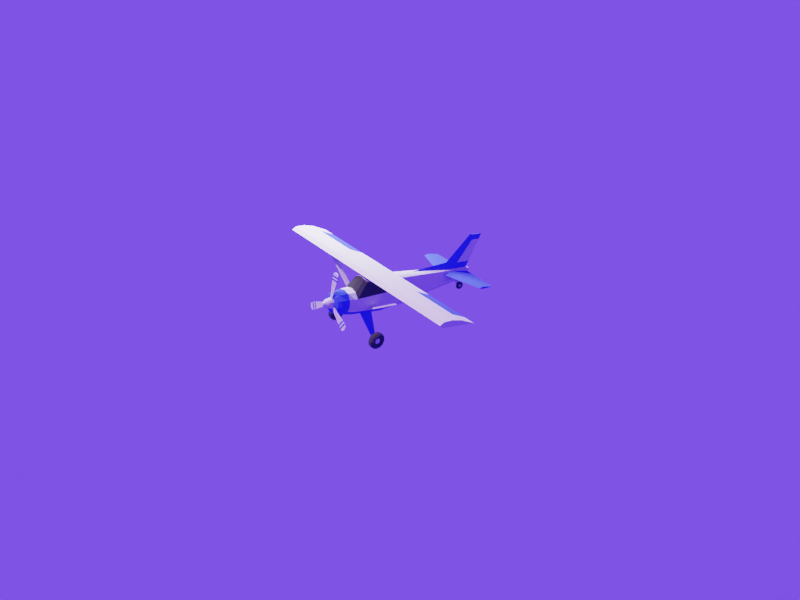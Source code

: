 # Source: avion.blend  (saved by Blender 3.1.7; exported with 4.5.12 LTS)
import bpy
from mathutils import Matrix  # noqa: F401  (used for matrix-valued properties, if any)

bpy.ops.wm.read_factory_settings(use_empty=True)
scene = bpy.context.scene
scene.name = 'Scene'

# ---- collections
col_collection = bpy.data.collections.new('Collection'); scene.collection.children.link(col_collection)

# ---- materials (node trees are filled in below, after node groups)
mat_white = bpy.data.materials.new('White')
mat_white.alpha_threshold = 0.0
mat_white.line_color = (0.0, 0.0, 0.0, 1.0)
mat_material_004 = bpy.data.materials.new('Material.004')
mat_blue = bpy.data.materials.new('Blue')

# ---- material node trees
mat_white.use_nodes = True; mat_white.node_tree.nodes.clear()
_N = mat_white.node_tree.nodes; _L = mat_white.node_tree.links
n0 = _N.new('ShaderNodeOutputMaterial'); n0.name = 'Material Output'; n0.location = (300, 300)
n1 = _N.new('ShaderNodeBsdfPrincipled'); n1.name = 'Principled BSDF'; n1.location = (10, 300)
n1.distribution = 'GGX'
n1.subsurface_method = 'BURLEY'
n1.inputs[0].default_value = (0.723, 0.723, 0.723, 1.0)
n1.inputs[2].default_value = 1.0
n1.inputs[3].default_value = 1.45
n1.inputs[27].default_value = (0.0, 0.0, 0.0, 1.0)
n1.inputs[28].default_value = 1.0
_L.new(n1.outputs[0], n0.inputs[0])
n0.is_active_output = True
mat_material_004.use_nodes = True; mat_material_004.node_tree.nodes.clear()
_N = mat_material_004.node_tree.nodes; _L = mat_material_004.node_tree.links
n0 = _N.new('ShaderNodeBsdfPrincipled'); n0.name = 'Principled BSDF'; n0.location = (10, 300)
n0.distribution = 'GGX'
n0.subsurface_method = 'BURLEY'
n0.inputs[0].default_value = (0.03741, 0.03741, 0.03741, 1.0)
n0.inputs[2].default_value = 1.0
n0.inputs[3].default_value = 1.45
n0.inputs[27].default_value = (0.0, 0.0, 0.0, 1.0)
n0.inputs[28].default_value = 1.0
n1 = _N.new('ShaderNodeOutputMaterial'); n1.name = 'Material Output'; n1.location = (300, 300)
_L.new(n0.outputs[0], n1.inputs[0])
n1.is_active_output = True
mat_blue.use_nodes = True; mat_blue.node_tree.nodes.clear()
_N = mat_blue.node_tree.nodes; _L = mat_blue.node_tree.links
n0 = _N.new('ShaderNodeBsdfPrincipled'); n0.name = 'Principled BSDF'; n0.location = (10, 300)
n0.distribution = 'GGX'
n0.subsurface_method = 'BURLEY'
n0.inputs[0].default_value = (0.05077, 0.08411, 0.8, 1.0)
n0.inputs[2].default_value = 1.0
n0.inputs[3].default_value = 1.45
n0.inputs[27].default_value = (0.0, 0.0, 0.0, 1.0)
n0.inputs[28].default_value = 1.0
n1 = _N.new('ShaderNodeOutputMaterial'); n1.name = 'Material Output'; n1.location = (300, 300)
_L.new(n0.outputs[0], n1.inputs[0])
n1.is_active_output = True

# ---- world
world_world = bpy.data.worlds.new('World'); scene.world = world_world
world_world.use_nodes = True; world_world.node_tree.nodes.clear()
_N = world_world.node_tree.nodes; _L = world_world.node_tree.links
n0 = _N.new('ShaderNodeOutputWorld'); n0.name = 'World Output'; n0.location = (300, 300)
n1 = _N.new('ShaderNodeBackground'); n1.name = 'Background'; n1.location = (10, 300)
n1.inputs[0].default_value = (0.08903, 0.03524, 1.0, 1.0)
_L.new(n1.outputs[0], n0.inputs[0])
n0.is_active_output = True
world_world.color = (0.05088, 0.05088, 0.05088)
world_world.use_sun_shadow = False
world_world.sun_shadow_jitter_overblur = 0.0

# ---- cameras
cam_camera = bpy.data.cameras.new('Camera')

# ---- lights
light_sun = bpy.data.lights.new('Sun', 'SUN')
light_sun.color = (1.0, 0.6264, 0.4414)
light_sun.transmission_factor = 0.0
light_sun.angle = 0.0
light_sun.energy = 2.0
light_sun.shadow_soft_size = 0.125
light_area = bpy.data.lights.new('Area', 'AREA')
light_area.transmission_factor = 0.0
light_area.energy = 1178.0
light_area.shadow_soft_size = 7.6
light_area.shadow_maximum_resolution = 0.006
light_area.use_absolute_resolution = True
light_area.shape = 'DISK'
light_area.size = 7.6
light_area.size_y = 1.0

# ---- meshes
me_circle = bpy.data.meshes.new('Circle')
me_circle.from_pydata([(3.794e-09, -0.7831, 0.6052), (-0.3026, -0.7831, 0.5241), (-0.5241, -0.7831, 0.3026), (-0.6052, -0.7831, -6.507e-08), (-0.5241, -0.7831, -0.3026), (-0.3026, -0.7831, -0.5241), (5.67e-08, -0.7831, -0.6052), (0.3026, -0.7831, -0.5241), (0.5241, -0.7831, -0.3026), (0.6052, -0.7831, -3.14e-08), (0.5241, -0.7831, 0.3026), (0.3026, -0.7831, 0.5241), (-0.1621, 6.017, 0.5792), (-0.1872, 6.017, 0.6728), (-0.4908, 0.8677, 0.446), (-0.6052, 0.8677, -6.507e-08), (-0.5241, 0.8677, -0.3026), (-0.3026, 0.8677, -0.5241), (5.67e-08, 0.8677, -0.6052), (0.3026, 0.8677, -0.5241), (0.5241, 0.8677, -0.3026), (0.6052, 0.8677, -3.14e-08), (0.4908, 0.8677, 0.446), (-0.1621, 6.017, 0.7665), (-0.2102, -0.3569, 1.064), (7.483e-08, -0.3569, 1.09), (-0.364, -0.3569, 0.9923), (0.2102, -0.3569, 1.064), (0.364, -0.2754, 0.9923), (-0.2102, 0.8677, 1.064), (7.483e-08, 0.8677, 1.09), (-0.364, 0.8677, 0.9923), (0.2102, 0.8677, 1.064), (0.364, 0.8677, 0.9923), (-0.09361, 6.017, 0.5107), (3.812e-08, 6.017, 0.4856), (0.09361, 6.017, 0.5107), (0.1621, 6.017, 0.5792), (0.1872, 6.017, 0.6728), (0.1621, 6.017, 0.7665), (-0.06502, 6.017, 1.002), (4.373e-08, 6.017, 1.01), (-0.1126, 6.017, 0.9798), (0.06502, 6.017, 1.002), (0.1126, 6.017, 0.9798), (-0.1031, 6.165, 0.7036), (-0.119, 6.165, 0.7631), (-0.1031, 6.165, 0.8226), (-0.05951, 6.165, 0.6601), (3.664e-08, 6.165, 0.6441), (0.05951, 6.165, 0.6601), (0.1031, 6.165, 0.7036), (0.119, 6.165, 0.7631), (0.1031, 6.165, 0.8226), (-0.04133, 6.165, 0.9724), (4.021e-08, 6.165, 0.9775), (-0.07159, 6.165, 0.9583), (0.04133, 6.165, 0.9724), (0.07159, 6.165, 0.9583), (6.751e-09, -1.582, 0.5201), (7.451e-09, -1.788, 0.2861), (7.451e-09, -1.728, 0.4432), (-0.143, -1.788, 0.2477), (-0.2601, -1.582, 0.4504), (-0.2216, -1.728, 0.3839), (-0.2477, -1.788, 0.143), (-0.4504, -1.582, 0.2601), (-0.3839, -1.728, 0.2216), (-0.2861, -1.788, -4.098e-08), (-0.5201, -1.582, -3.013e-08), (-0.4432, -1.728, -2.98e-08), (-0.2477, -1.788, -0.143), (-0.4504, -1.582, -0.2601), (-0.3839, -1.728, -0.2216), (-0.143, -1.788, -0.2477), (-0.2601, -1.582, -0.4504), (-0.2216, -1.728, -0.3839), (4.098e-08, -1.788, -0.2861), (5.222e-08, -1.582, -0.5201), (4.843e-08, -1.728, -0.4432), (0.143, -1.788, -0.2477), (0.2601, -1.582, -0.4504), (0.2216, -1.728, -0.3839), (0.2477, -1.788, -0.143), (0.4504, -1.582, -0.2601), (0.3839, -1.728, -0.2216), (0.2861, -1.788, 0.0), (0.5201, -1.582, -1.191e-09), (0.4432, -1.728, 1.863e-09), (0.2477, -1.788, 0.143), (0.4504, -1.582, 0.2601), (0.3839, -1.728, 0.2216), (0.143, -1.788, 0.2477), (0.2601, -1.582, 0.4504), (0.2216, -1.728, 0.3839), (5.272e-09, -1.183, 0.5626), (-0.2813, -1.183, 0.4873), (0.2813, -1.183, 0.4873), (-0.4873, -1.183, 0.2813), (-0.5626, -1.183, -4.76e-08), (-0.4873, -1.183, -0.2813), (-0.2813, -1.183, -0.4873), (5.446e-08, -1.183, -0.5626), (0.2813, -1.183, -0.4873), (0.4873, -1.183, -0.2813), (0.5626, -1.183, -1.63e-08), (0.4873, -1.183, 0.2813)], [], [(97, 11, 0, 95), (8, 20, 21, 9), (100, 4, 5, 101), (62, 65, 68, 71, 74, 77, 80, 83, 86, 89, 92, 60), (104, 8, 9, 105), (101, 5, 6, 102), (96, 1, 2, 98), (98, 2, 3, 99), (105, 9, 10, 106), (102, 6, 7, 103), (99, 3, 4, 100), (106, 10, 11, 97), (103, 7, 8, 104), (22, 39, 44, 33), (5, 17, 18, 6), (2, 14, 15, 3), (9, 21, 22, 10), (6, 18, 19, 7), (3, 15, 16, 4), (0, 25, 24, 1), (10, 28, 27, 11), (7, 19, 20, 8), (4, 16, 17, 5), (19, 36, 37, 20), (22, 33, 28, 10), (28, 33, 32, 27), (25, 30, 29, 24), (27, 32, 30, 25), (24, 29, 31, 26), (29, 40, 42, 31), (18, 35, 36, 19), (2, 26, 31, 14), (11, 27, 25, 0), (30, 41, 40, 29), (1, 24, 26, 2), (31, 42, 23, 14), (33, 44, 43, 32), (20, 37, 38, 21), (32, 43, 41, 30), (21, 38, 39, 22), (14, 23, 13, 15), (15, 13, 12, 16), (16, 12, 34, 17), (17, 34, 35, 18), (12, 45, 48, 34), (38, 52, 53, 39), (37, 51, 52, 38), (39, 53, 58, 44), (36, 50, 51, 37), (41, 55, 54, 40), (35, 49, 50, 36), (40, 54, 56, 42), (34, 48, 49, 35), (44, 58, 57, 43), (13, 46, 45, 12), (43, 57, 55, 41), (23, 47, 46, 13), (42, 56, 47, 23), (51, 50, 49, 48, 45, 46, 47, 56, 54, 55, 57, 58, 53, 52), (63, 64, 61, 59), (64, 62, 60, 61), (66, 67, 64, 63), (67, 65, 62, 64), (69, 70, 67, 66), (70, 68, 65, 67), (72, 73, 70, 69), (73, 71, 68, 70), (75, 76, 73, 72), (76, 74, 71, 73), (78, 79, 76, 75), (79, 77, 74, 76), (81, 82, 79, 78), (82, 80, 77, 79), (84, 85, 82, 81), (85, 83, 80, 82), (87, 88, 85, 84), (88, 86, 83, 85), (90, 91, 88, 87), (91, 89, 86, 88), (93, 94, 91, 90), (94, 92, 89, 91), (59, 61, 94, 93), (61, 60, 92, 94), (95, 0, 1, 96), (59, 95, 96, 63), (81, 103, 104, 84), (90, 106, 97, 93), (69, 99, 100, 72), (78, 102, 103, 81), (87, 105, 106, 90), (66, 98, 99, 69), (63, 96, 98, 66), (75, 101, 102, 78), (84, 104, 105, 87), (72, 100, 101, 75), (93, 97, 95, 59)])
me_circle.polygons.foreach_set('material_index', [0, 0, 2, 2, 0, 2, 0, 0, 0, 2, 0, 0, 2, 0, 2, 0, 0, 2, 0, 1, 1, 2, 2, 2, 1, 0, 0, 0, 0, 0, 2, 1, 1, 0, 1, 0, 0, 0, 0, 0, 0, 0, 2, 2, 2, 0, 0, 0, 2, 0, 2, 0, 2, 0, 0, 0, 0, 0, 2, 2, 2, 2, 2, 2, 2, 2, 2, 2, 2, 2, 2, 2, 2, 2, 2, 2, 2, 2, 2, 2, 2, 2, 2, 0, 2, 2, 2, 2, 2, 2, 2, 2, 2, 2, 2, 2])
_uv = me_circle.uv_layers.new(name='UVMap')
_uv.uv.foreach_set('vector', [0.0, 0.0, 0.0, 0.0, 0.0, 0.0, 0.0, 0.0, 0.0, 0.0, 0.0, 0.0, 0.0, 0.0, 0.0, 0.0, 0.0, 0.0, 0.0, 0.0, 0.0, 0.0, 0.0, 0.0, 0.0, 0.0, 0.0, 0.0, 0.0, 0.0, 0.0, 0.0, 0.0, 0.0, 0.0, 0.0, 0.0, 0.0, 0.0, 0.0, 0.0, 0.0, 0.0, 0.0, 0.0, 0.0, 0.0, 0.0, 0.0, 0.0, 0.0, 0.0, 0.0, 0.0, 0.0, 0.0, 0.0, 0.0, 0.0, 0.0, 0.0, 0.0, 0.0, 0.0, 0.0, 0.0, 0.0, 0.0, 0.0, 0.0, 0.0, 0.0, 0.0, 0.0, 0.0, 0.0, 0.0, 0.0, 0.0, 0.0, 0.0, 0.0, 0.0, 0.0, 0.0, 0.0, 0.0, 0.0, 0.0, 0.0, 0.0, 0.0, 0.0, 0.0, 0.0, 0.0, 0.0, 0.0, 0.0, 0.0, 0.0, 0.0, 0.0, 0.0, 0.0, 0.0, 0.0, 0.0, 0.0, 0.0, 0.0, 0.0, 0.0, 0.0, 0.0, 0.0, 0.0, 0.0, 0.0, 0.0, 0.0, 0.0, 0.0, 0.0, 0.0, 0.0, 0.0, 0.0, 0.0, 0.0, 0.0, 0.0, 0.0, 0.0, 0.0, 0.0, 0.0, 0.0, 0.0, 0.0, 0.0, 0.0, 0.0, 0.0, 0.0, 0.0, 0.0, 0.0, 0.0, 0.0, 0.0, 0.0, 0.0, 0.0, 0.0, 0.0, 0.0, 0.0, 0.0, 0.0, 0.0, 0.0, 0.0, 0.0, 0.0, 0.0, 0.0, 0.0, 0.0, 0.0, 0.0, 0.0, 0.0, 0.0, 0.0, 0.0, 0.0, 0.0, 0.0, 0.0, 0.0, 0.0, 0.0, 0.0, 0.0, 0.0, 0.0, 0.0, 0.0, 0.0, 0.0, 0.0, 0.0, 0.0, 0.0, 0.0, 0.0, 0.0, 0.0, 0.0, 0.0, 0.0, 0.0, 0.0, 0.0, 0.0, 0.0, 0.0, 0.0, 0.0, 0.0, 0.0, 0.0, 0.0, 0.0, 0.0, 0.0, 0.0, 0.0, 0.0, 0.0, 0.0, 0.0, 0.0, 0.0, 0.0, 0.0, 0.0, 0.0, 0.0, 0.0, 0.0, 0.0, 0.0, 0.0, 0.0, 0.0, 0.0, 0.0, 0.0, 0.0, 0.0, 0.0, 0.0, 0.0, 0.0, 0.0, 0.0, 0.0, 0.0, 0.0, 0.0, 0.0, 0.0, 0.0, 0.0, 0.0, 0.0, 0.0, 0.0, 0.0, 0.0, 0.0, 0.0, 0.0, 0.0, 0.0, 0.0, 0.0, 0.0, 0.0, 0.0, 0.0, 0.0, 0.0, 0.0, 0.0, 0.0, 0.0, 0.0, 0.0, 0.0, 0.0, 0.0, 0.0, 0.0, 0.0, 0.0, 0.0, 0.0, 0.0, 0.0, 0.0, 0.0, 0.0, 0.0, 0.0, 0.0, 0.0, 0.0, 0.0, 0.0, 0.0, 0.0, 0.0, 0.0, 0.0, 0.0, 0.0, 0.0, 0.0, 0.0, 0.0, 0.0, 0.0, 0.0, 0.0, 0.0, 0.0, 0.0, 0.0, 0.0, 0.0, 0.0, 0.0, 0.0, 0.0, 0.0, 0.0, 0.0, 0.0, 0.0, 0.0, 0.0, 0.0, 0.0, 0.0, 0.0, 0.0, 0.0, 0.0, 0.0, 0.0, 0.0, 0.0, 0.0, 0.0, 0.0, 0.0, 0.0, 0.0, 0.0, 0.0, 0.0, 0.0, 0.0, 0.0, 0.0, 0.0, 0.0, 0.0, 0.0, 0.0, 0.0, 0.0, 0.0, 0.0, 0.0, 0.0, 0.0, 0.0, 0.0, 0.0, 0.0, 0.0, 0.0, 0.0, 0.0, 0.0, 0.0, 0.0, 0.0, 0.0, 0.0, 0.0, 0.0, 0.0, 0.0, 0.0, 0.0, 0.0, 0.0, 0.0, 0.0, 0.0, 0.0, 0.0, 0.0, 0.0, 0.0, 0.0, 0.0, 0.0, 0.0, 0.0, 0.0, 0.0, 0.0, 0.0, 0.0, 0.0, 0.0, 0.0, 0.0, 0.0, 0.0, 0.0, 0.0, 0.0, 0.0, 0.0, 0.0, 0.0, 0.0, 0.0, 0.0, 0.0, 0.0, 0.0, 0.0, 0.0, 0.0, 0.0, 0.0, 0.0, 0.0, 0.0, 0.0, 0.0, 0.0, 0.0, 0.0, 0.0, 0.0, 0.0, 0.0, 0.0, 0.0, 0.0, 0.0, 0.0, 0.0, 0.0, 0.0, 0.0, 0.0, 0.0, 0.0, 0.0, 0.0, 0.0, 0.0, 0.0, 0.0, 0.0, 0.0, 0.0, 0.0, 0.0, 0.0, 0.0, 0.0, 0.0, 0.0, 0.0, 0.0, 0.0, 0.0, 0.0, 0.0, 0.0, 0.0, 0.0, 0.0, 0.0, 0.0, 0.0, 0.0, 0.0, 0.0, 0.0, 0.0, 0.0, 0.0, 0.0, 0.0, 0.0, 0.0, 0.0, 0.0, 0.0, 0.0, 0.0, 0.0, 0.0, 0.0, 0.0, 0.0, 0.0, 0.0, 0.0, 0.0, 0.0, 0.0, 0.0, 0.0, 0.0, 0.0, 0.0, 0.0, 0.0, 0.0, 0.0, 0.0, 0.0, 0.0, 0.0, 0.0, 0.0, 0.0, 0.0, 0.0, 0.0, 0.0, 0.0, 0.0, 0.0, 0.0, 0.0, 0.0, 0.0, 0.0, 0.0, 0.0, 0.0, 0.0, 0.0, 0.0, 0.0, 0.0, 0.0, 0.0, 0.0, 0.0, 0.0, 0.0, 0.0, 0.0, 0.0, 0.0, 0.0, 0.0, 0.0, 0.0, 0.0, 0.0, 0.0, 0.0, 0.0, 0.0, 0.0, 0.0, 0.0, 0.0, 0.0, 0.0, 0.0, 0.0, 0.0, 0.0, 0.0, 0.0, 0.0, 0.0, 0.0, 0.0, 0.0, 0.0, 0.0, 0.0, 0.0, 0.0, 0.0, 0.0, 0.0, 0.0, 0.0, 0.0, 0.0, 0.0, 0.0, 0.0, 0.0, 0.0, 0.0, 0.0, 0.0, 0.0, 0.0, 0.0, 0.0, 0.0, 0.0, 0.0, 0.0, 0.0, 0.0, 0.0, 0.0, 0.0, 0.0, 0.0, 0.0, 0.0, 0.0, 0.0, 0.0, 0.0, 0.0, 0.0, 0.0, 0.0, 0.0, 0.0, 0.0, 0.0, 0.0, 0.0, 0.0, 0.0, 0.0, 0.0, 0.0, 0.0, 0.0, 0.0, 0.0, 0.0, 0.0, 0.0, 0.0, 0.0, 0.0, 0.0, 0.0, 0.0, 0.0, 0.0, 0.0, 0.0, 0.0, 0.0, 0.0, 0.0, 0.0, 0.0, 0.0, 0.0, 0.0, 0.0, 0.0, 0.0, 0.0, 0.0, 0.0, 0.0, 0.0, 0.0, 0.0, 0.0, 0.0, 0.0, 0.0, 0.0, 0.0, 0.0, 0.0, 0.0, 0.0, 0.0, 0.0, 0.0, 0.0, 0.0, 0.0, 0.0, 0.0, 0.0, 0.0, 0.0, 0.0, 0.0, 0.0, 0.0, 0.0, 0.0, 0.0, 0.0, 0.0, 0.0, 0.0, 0.0, 0.0, 0.0, 0.0, 0.0, 0.0, 0.0, 0.0, 0.0, 0.0, 0.0, 0.0, 0.0, 0.0, 0.0, 0.0, 0.0, 0.0, 0.0, 0.0, 0.0, 0.0, 0.0, 0.0, 0.0, 0.0, 0.0, 0.0, 0.0, 0.0, 0.0, 0.0, 0.0, 0.0, 0.0, 0.0, 0.0, 0.0, 0.0, 0.0, 0.0, 0.0, 0.0, 0.0, 0.0, 0.0, 0.0, 0.0, 0.0, 0.0, 0.0, 0.0, 0.0, 0.0, 0.0, 0.0, 0.0, 0.0, 0.0, 0.0, 0.0, 0.0, 0.0, 0.0, 0.0, 0.0, 0.0, 0.0, 0.0, 0.0, 0.0, 0.0, 0.0, 0.0, 0.0, 0.0, 0.0, 0.0, 0.0, 0.0, 0.0, 0.0, 0.0, 0.0, 0.0, 0.0, 0.0, 0.0, 0.0, 0.0, 0.0, 0.0, 0.0])
me_circle.materials.append(mat_white)
me_circle.materials.append(mat_material_004)
me_circle.materials.append(mat_blue)
me_circle.use_remesh_fix_poles = True
me_circle.use_remesh_preserve_attributes = False
me_circle.update()
me_circle_001 = bpy.data.meshes.new('Circle.001')
me_circle_001.from_pydata([(-0.09971, 4.786, 1.017), (6.436e-08, 2.601, 1.063), (0.09971, 4.786, 1.017), (-0.09057, 5.11, 1.013), (4.373e-08, 6.017, 1.01), (0.09057, 5.11, 1.013), (-0.03557, 5.964, 2.654), (2.347e-08, 5.787, 2.667), (0.03557, 5.964, 2.654), (-0.03374, 6.112, 2.652), (1.902e-08, 6.524, 2.655), (0.03374, 6.112, 2.652), (3.935e-08, 6.107, 1.302), (2.302e-08, 6.442, 2.389), (-0.04293, 5.95, 2.387), (-0.0805, 5.288, 1.303), (-0.08835, 4.995, 1.307), (-0.04594, 5.774, 2.389), (2.833e-08, 5.563, 2.403), (4.819e-08, 4.644, 1.324), (0.0805, 5.288, 1.303), (0.04293, 5.95, 2.387), (0.04594, 5.774, 2.389), (0.08835, 4.995, 1.307)], [], [(1, 0, 3, 4), (2, 1, 4, 5), (7, 10, 9, 6), (8, 11, 10, 7), (14, 9, 10, 13), (18, 7, 6, 17), (17, 6, 9, 14), (13, 10, 11, 21), (22, 8, 7, 18), (21, 11, 8, 22), (5, 20, 23, 2), (20, 21, 22, 23), (2, 23, 19, 1), (23, 22, 18, 19), (4, 12, 20, 5), (12, 13, 21, 20), (0, 16, 15, 3), (16, 17, 14, 15), (1, 19, 16, 0), (19, 18, 17, 16), (3, 15, 12, 4), (15, 14, 13, 12)])
me_circle_001.polygons.foreach_set('material_index', [0, 0, 0, 0, 0, 0, 0, 0, 0, 0, 0, 0, 0, 0, 0, 1, 0, 0, 0, 0, 0, 1])
_uv = me_circle_001.uv_layers.new(name='UVMap')
_uv.uv.foreach_set('vector', [0.0, 0.0, 0.0, 0.0, 0.0, 0.0, 0.0, 0.0, 0.0, 0.0, 0.0, 0.0, 0.0, 0.0, 0.0, 0.0, 0.0, 0.0, 0.0, 0.0, 0.0, 0.0, 0.0, 0.0, 0.0, 0.0, 0.0, 0.0, 0.0, 0.0, 0.0, 0.0, 0.0, 0.0, 0.0, 0.0, 0.0, 0.0, 0.0, 0.0, 0.0, 0.0, 0.0, 0.0, 0.0, 0.0, 0.0, 0.0, 0.0, 0.0, 0.0, 0.0, 0.0, 0.0, 0.0, 0.0, 0.0, 0.0, 0.0, 0.0, 0.0, 0.0, 0.0, 0.0, 0.0, 0.0, 0.0, 0.0, 0.0, 0.0, 0.0, 0.0, 0.0, 0.0, 0.0, 0.0, 0.0, 0.0, 0.0, 0.0, 0.0, 0.0, 0.0, 0.0, 0.0, 0.0, 0.0, 0.0, 0.0, 0.0, 0.0, 0.0, 0.0, 0.0, 0.0, 0.0, 0.0, 0.0, 0.0, 0.0, 0.0, 0.0, 0.0, 0.0, 0.0, 0.0, 0.0, 0.0, 0.0, 0.0, 0.0, 0.0, 0.0, 0.0, 0.0, 0.0, 0.0, 0.0, 0.0, 0.0, 0.0, 0.0, 0.0, 0.0, 0.0, 0.0, 0.0, 0.0, 0.0, 0.0, 0.0, 0.0, 0.0, 0.0, 0.0, 0.0, 0.0, 0.0, 0.0, 0.0, 0.0, 0.0, 0.0, 0.0, 0.0, 0.0, 0.0, 0.0, 0.0, 0.0, 0.0, 0.0, 0.0, 0.0, 0.0, 0.0, 0.0, 0.0, 0.0, 0.0, 0.0, 0.0, 0.0, 0.0, 0.0, 0.0, 0.0, 0.0, 0.0, 0.0, 0.0, 0.0, 0.0, 0.0, 0.0, 0.0])
me_circle_001.materials.append(mat_blue)
me_circle_001.materials.append(mat_white)
me_circle_001.use_remesh_fix_poles = True
me_circle_001.use_remesh_preserve_attributes = False
me_circle_001.update()
me_circle_002 = bpy.data.meshes.new('Circle.002')
me_circle_002.from_pydata([(0.2304, 4.789, 0.7337), (0.1855, 4.789, 0.9271), (0.2101, 5.154, 0.7434), (0.1671, 5.154, 0.9286), (0.2262, 4.444, 0.8251), (0.1429, 6.017, 0.8493), (1.941, 5.128, 0.8295), (1.941, 5.31, 0.7813), (1.941, 5.958, 0.8423), (1.941, 5.502, 0.7864), (1.941, 5.31, 0.8834), (1.941, 5.502, 0.8842), (0.5417, 4.895, 0.9182), (0.5742, 4.583, 0.826), (0.5775, 4.895, 0.7433), (0.5613, 5.225, 0.7521), (0.5078, 6.005, 0.8479), (0.5271, 5.225, 0.9196), (1.655, 5.225, 0.8905), (1.662, 5.225, 0.7735), (1.648, 5.967, 0.8434), (1.662, 5.016, 0.8288), (1.659, 5.445, 0.7794), (1.652, 5.445, 0.8914)], [], [(4, 1, 3, 5), (0, 4, 5, 2), (6, 8, 11, 10), (7, 9, 8, 6), (21, 6, 10, 18), (22, 9, 7, 19), (19, 7, 6, 21), (23, 11, 8, 20), (18, 10, 11, 23), (20, 8, 9, 22), (5, 16, 15, 2), (1, 12, 17, 3), (3, 17, 16, 5), (0, 14, 13, 4), (2, 15, 14, 0), (4, 13, 12, 1), (16, 20, 22, 15), (12, 18, 23, 17), (17, 23, 20, 16), (14, 19, 21, 13), (15, 22, 19, 14), (13, 21, 18, 12)])
me_circle_002.polygons.foreach_set('material_index', [0, 0, 0, 0, 0, 0, 0, 0, 0, 0, 0, 0, 0, 0, 0, 0, 1, 0, 1, 0, 0, 0])
_uv = me_circle_002.uv_layers.new(name='UVMap')
_uv.uv.foreach_set('vector', [0.0, 0.0, 0.0, 0.0, 0.0, 0.0, 0.0, 0.0, 0.0, 0.0, 0.0, 0.0, 0.0, 0.0, 0.0, 0.0, 0.0, 0.0, 0.0, 0.0, 0.0, 0.0, 0.0, 0.0, 0.0, 0.0, 0.0, 0.0, 0.0, 0.0, 0.0, 0.0, 0.0, 0.0, 0.0, 0.0, 0.0, 0.0, 0.0, 0.0, 0.0, 0.0, 0.0, 0.0, 0.0, 0.0, 0.0, 0.0, 0.0, 0.0, 0.0, 0.0, 0.0, 0.0, 0.0, 0.0, 0.0, 0.0, 0.0, 0.0, 0.0, 0.0, 0.0, 0.0, 0.0, 0.0, 0.0, 0.0, 0.0, 0.0, 0.0, 0.0, 0.0, 0.0, 0.0, 0.0, 0.0, 0.0, 0.0, 0.0, 0.0, 0.0, 0.0, 0.0, 0.0, 0.0, 0.0, 0.0, 0.0, 0.0, 0.0, 0.0, 0.0, 0.0, 0.0, 0.0, 0.0, 0.0, 0.0, 0.0, 0.0, 0.0, 0.0, 0.0, 0.0, 0.0, 0.0, 0.0, 0.0, 0.0, 0.0, 0.0, 0.0, 0.0, 0.0, 0.0, 0.0, 0.0, 0.0, 0.0, 0.0, 0.0, 0.0, 0.0, 0.0, 0.0, 0.0, 0.0, 0.0, 0.0, 0.0, 0.0, 0.0, 0.0, 0.0, 0.0, 0.0, 0.0, 0.0, 0.0, 0.0, 0.0, 0.0, 0.0, 0.0, 0.0, 0.0, 0.0, 0.0, 0.0, 0.0, 0.0, 0.0, 0.0, 0.0, 0.0, 0.0, 0.0, 0.0, 0.0, 0.0, 0.0, 0.0, 0.0, 0.0, 0.0, 0.0, 0.0, 0.0, 0.0, 0.0, 0.0, 0.0, 0.0, 0.0, 0.0])
me_circle_002.materials.append(mat_blue)
me_circle_002.use_remesh_fix_poles = True
me_circle_002.use_remesh_preserve_attributes = False
me_circle_002.update()
me_plane = bpy.data.meshes.new('Plane')
me_plane.from_pydata([(0.0, 0.0, 0.0), (5.916e-17, -0.4714, 0.2665), (2.832e-17, -0.6559, 0.1275), (0.0, -0.476, 0.0), (6.726e-17, -0.0706, 0.3029), (5.107e-17, 0.4145, 0.23), (-1.011e-18, 1.123, -0.004555), (5.226, 2.299e-18, -1.731e-17), (5.226, -0.4714, 0.2665), (5.226, -0.6559, 0.1275), (5.226, -0.476, -1.731e-17), (5.226, -0.0706, 0.3029), (5.226, 0.4145, 0.23), (5.226, 1.123, -0.004555), (4.653, -0.476, 0.0), (4.653, 0.0, 0.0), (4.653, -0.4714, 0.2665), (4.653, -0.6559, 0.1275), (4.653, 0.4145, 0.23), (4.653, -0.0706, 0.3029), (4.653, 1.123, -0.004555), (2.326, 0.0, 0.0), (2.326, -0.6559, 0.1275), (2.326, -0.0706, 0.3029), (2.326, -0.476, 0.0), (2.326, -0.4714, 0.2665), (2.326, 0.4145, 0.23), (2.326, 1.123, -0.004555)], [], [(15, 7, 10, 14), (17, 9, 8, 16), (19, 11, 12, 18), (18, 12, 13, 20), (14, 10, 9, 17), (16, 8, 11, 19), (15, 20, 13, 7), (11, 8, 9, 10, 7, 13, 12), (21, 27, 20, 15), (25, 16, 19, 23), (24, 14, 17, 22), (26, 18, 20, 27), (23, 19, 18, 26), (22, 17, 16, 25), (21, 15, 14, 24), (0, 21, 24, 3), (2, 22, 25, 1), (4, 23, 26, 5), (5, 26, 27, 6), (3, 24, 22, 2), (1, 25, 23, 4), (0, 6, 27, 21)])
me_plane.polygons.foreach_set('material_index', [0, 0, 0, 0, 0, 0, 0, 0, 0, 0, 0, 1, 0, 0, 0, 0, 0, 0, 0, 0, 0, 0])
_uv = me_plane.uv_layers.new(name='UVMap')
_uv.uv.foreach_set('vector', [0.0, 0.0, 0.0, 0.0, 0.0, 0.0, 0.0, 0.0, 0.0, 0.0, 0.0, 0.0, 0.0, 0.0, 0.0, 0.0, 0.0, 0.0, 0.0, 0.0, 0.0, 0.0, 0.0, 0.0, 0.0, 0.0, 0.0, 0.0, 0.0, 0.0, 0.0, 0.0, 0.0, 0.0, 0.0, 0.0, 0.0, 0.0, 0.0, 0.0, 0.0, 0.0, 0.0, 0.0, 0.0, 0.0, 0.0, 0.0, 0.0, 0.0, 0.0, 0.0, 0.0, 0.0, 0.0, 0.0, 0.0, 0.0, 0.0, 0.0, 0.0, 0.0, 0.0, 0.0, 0.0, 0.0, 0.0, 0.0, 0.0, 0.0, 0.0, 0.0, 0.0, 0.0, 0.0, 0.0, 0.0, 0.0, 0.0, 0.0, 0.0, 0.0, 0.0, 0.0, 0.0, 0.0, 0.0, 0.0, 0.0, 0.0, 0.0, 0.0, 0.0, 0.0, 0.0, 0.0, 0.0, 0.0, 0.0, 0.0, 0.0, 0.0, 0.0, 0.0, 0.0, 0.0, 0.0, 0.0, 0.0, 0.0, 0.0, 0.0, 0.0, 0.0, 0.0, 0.0, 0.0, 0.0, 0.0, 0.0, 0.0, 0.0, 0.0, 0.0, 0.0, 0.0, 0.0, 0.0, 0.0, 0.0, 0.0, 0.0, 0.0, 0.0, 0.0, 0.0, 0.0, 0.0, 0.0, 0.0, 0.0, 0.0, 0.0, 0.0, 0.0, 0.0, 0.0, 0.0, 0.0, 0.0, 0.0, 0.0, 0.0, 0.0, 0.0, 0.0, 0.0, 0.0, 0.0, 0.0, 0.0, 0.0, 0.0, 0.0, 0.0, 0.0, 0.0, 0.0, 0.0, 0.0, 0.0, 0.0, 0.0, 0.0, 0.0, 0.0, 0.0, 0.0, 0.0, 0.0, 0.0, 0.0])
me_plane.materials.append(mat_white)
me_plane.materials.append(mat_blue)
me_plane.use_remesh_fix_poles = True
me_plane.use_remesh_preserve_attributes = False
me_plane.update()
me_circle_003 = bpy.data.meshes.new('Circle.003')
me_circle_003.from_pydata([(0.3026, -0.2925, -0.5241), (0.5241, -0.2925, -0.3026), (0.3026, 0.1132, -0.5241), (0.5241, 0.1132, -0.3026), (1.346, -0.1451, -1.285), (1.285, -0.1451, -1.346), (1.346, -0.03424, -1.285), (1.285, -0.03424, -1.346)], [], [(0, 1, 3, 2), (5, 7, 6, 4), (1, 4, 6, 3), (0, 5, 4, 1), (2, 7, 5, 0), (3, 6, 7, 2)])
_uv = me_circle_003.uv_layers.new(name='UVMap')
_uv.uv.foreach_set('vector', [0.0, 0.0, 0.0, 0.0, 0.0, 0.0, 0.0, 0.0, 0.0, 0.0, 0.0, 0.0, 0.0, 0.0, 0.0, 0.0, 0.0, 0.0, 0.0, 0.0, 0.0, 0.0, 0.0, 0.0, 0.0, 0.0, 0.0, 0.0, 0.0, 0.0, 0.0, 0.0, 0.0, 0.0, 0.0, 0.0, 0.0, 0.0, 0.0, 0.0, 0.0, 0.0, 0.0, 0.0, 0.0, 0.0, 0.0, 0.0])
me_circle_003.materials.append(mat_blue)
me_circle_003.use_remesh_fix_poles = True
me_circle_003.use_remesh_preserve_attributes = False
me_circle_003.update()
me_circle_004 = bpy.data.meshes.new('Circle.004')
me_circle_004.from_pydata([(2.755e-07, 0.3063, -1.937e-07), (0.06631, 0.375, -1.97e-07), (0.06631, 0.3248, 0.1875), (2.984e-07, 0.2653, 0.1532), (0.06631, 0.1875, 0.3248), (2.749e-07, 0.1532, 0.2653), (0.06631, -3.502e-08, 0.375), (3.137e-07, -3.725e-08, 0.3063), (0.06631, -0.1875, 0.3248), (2.749e-07, -0.1532, 0.2653), (0.06631, -0.3248, 0.1875), (2.984e-07, -0.2653, 0.1532), (0.06631, -0.375, -2.298e-07), (2.755e-07, -0.3063, -2.198e-07), (0.06631, -0.3248, -0.1875), (2.719e-07, -0.2653, -0.1532), (0.06631, -0.1875, -0.3248), (2.684e-07, -0.1532, -0.2653), (0.06631, -1.415e-08, -0.375), (2.608e-07, -1.676e-08, -0.3063), (0.06631, 0.1875, -0.3248), (2.684e-07, 0.1532, -0.2653), (0.06631, 0.3248, -0.1875), (2.719e-07, 0.2653, -0.1532), (0.3162, 0.1862, 0.1075), (0.2499, 0.3248, 0.1875), (0.2499, 0.375, -2.06e-07), (0.3162, 0.215, -2.166e-07), (0.3162, 0.1075, 0.1862), (0.2499, 0.1875, 0.3248), (0.3162, -3.353e-08, 0.215), (0.2499, -3.502e-08, 0.375), (0.3162, -0.1075, 0.1862), (0.2499, -0.1875, 0.3248), (0.3162, -0.1862, 0.1075), (0.2499, -0.3248, 0.1875), (0.3162, -0.215, -2.305e-07), (0.2499, -0.375, -2.388e-07), (0.3162, -0.1862, -0.1075), (0.2499, -0.3248, -0.1875), (0.3162, -0.1075, -0.1862), (0.2499, -0.1875, -0.3248), (0.3162, -1.022e-08, -0.215), (0.2499, -1.415e-08, -0.375), (0.3162, 0.1075, -0.1862), (0.2499, 0.1875, -0.3248), (0.3162, 0.1862, -0.1075), (0.2499, 0.3248, -0.1875), (0.3162, 0.3063, -2.123e-07), (0.3162, 0.2653, 0.1532), (0.3162, 0.1532, 0.2653), (0.3162, -3.353e-08, 0.3063), (0.3162, -0.1532, 0.2653), (0.3162, -0.2653, 0.1532), (0.3162, -0.3063, -2.347e-07), (0.3162, -0.2653, -0.1532), (0.3162, -0.1532, -0.2653), (0.3162, -1.304e-08, -0.3063), (0.3162, 0.1532, -0.2653), (0.3162, 0.2653, -0.1532), (0.2451, 0.1251, -2.238e-07), (0.2451, 0.1084, 0.06257), (0.2451, 0.06257, 0.1084), (0.2451, -3.142e-08, 0.1251), (0.2451, -0.06257, 0.1084), (0.2451, -0.1084, 0.06257), (0.2451, -0.1251, -2.319e-07), (0.2451, -0.1084, -0.06257), (0.2451, -0.06257, -0.1084), (0.2451, -1.785e-08, -0.1251), (0.2451, 0.06257, -0.1084), (0.2451, 0.1084, -0.06257)], [], [(1, 26, 47, 22), (10, 35, 33, 8), (34, 65, 64, 32), (3, 0, 23, 21, 19, 17, 15, 13, 11, 9, 7, 5), (18, 43, 41, 16), (12, 37, 35, 10), (4, 29, 25, 2), (6, 31, 29, 4), (20, 45, 43, 18), (14, 39, 37, 12), (8, 33, 31, 6), (22, 47, 45, 20), (16, 41, 39, 14), (3, 2, 1, 0), (5, 4, 2, 3), (7, 6, 4, 5), (9, 8, 6, 7), (11, 10, 8, 9), (13, 12, 10, 11), (15, 14, 12, 13), (17, 16, 14, 15), (19, 18, 16, 17), (21, 20, 18, 19), (23, 22, 20, 21), (0, 1, 22, 23), (25, 49, 48, 26), (29, 50, 49, 25), (31, 51, 50, 29), (33, 52, 51, 31), (35, 53, 52, 33), (37, 54, 53, 35), (39, 55, 54, 37), (41, 56, 55, 39), (43, 57, 56, 41), (45, 58, 57, 43), (47, 59, 58, 45), (26, 48, 59, 47), (2, 25, 26, 1), (27, 48, 49, 24), (24, 49, 50, 28), (28, 50, 51, 30), (30, 51, 52, 32), (32, 52, 53, 34), (34, 53, 54, 36), (36, 54, 55, 38), (38, 55, 56, 40), (40, 56, 57, 42), (42, 57, 58, 44), (44, 58, 59, 46), (46, 59, 48, 27), (61, 62, 63, 64, 65, 66, 67, 68, 69, 70, 71, 60), (27, 60, 71, 46), (28, 62, 61, 24), (42, 69, 68, 40), (36, 66, 65, 34), (30, 63, 62, 28), (44, 70, 69, 42), (38, 67, 66, 36), (32, 64, 63, 30), (46, 71, 70, 44), (24, 61, 60, 27), (40, 68, 67, 38)])
me_circle_004.polygons.foreach_set('material_index', [0, 0, 0, 0, 0, 0, 0, 0, 0, 0, 0, 0, 0, 0, 0, 0, 0, 0, 0, 0, 0, 0, 0, 0, 0, 0, 0, 0, 0, 0, 0, 0, 0, 0, 0, 0, 0, 0, 0, 0, 0, 0, 0, 0, 0, 0, 0, 0, 0, 0, 1, 0, 0, 0, 0, 0, 0, 0, 0, 0, 0, 0])
_uv = me_circle_004.uv_layers.new(name='UVMap')
_uv.uv.foreach_set('vector', [0.0, 0.0, 0.0, 0.0, 0.0, 0.0, 0.0, 0.0, 0.0, 0.0, 0.0, 0.0, 0.0, 0.0, 0.0, 0.0, 0.0, 0.0, 0.0, 0.0, 0.0, 0.0, 0.0, 0.0, 0.0, 0.0, 0.0, 0.0, 0.0, 0.0, 0.0, 0.0, 0.0, 0.0, 0.0, 0.0, 0.0, 0.0, 0.0, 0.0, 0.0, 0.0, 0.0, 0.0, 0.0, 0.0, 0.0, 0.0, 0.0, 0.0, 0.0, 0.0, 0.0, 0.0, 0.0, 0.0, 0.0, 0.0, 0.0, 0.0, 0.0, 0.0, 0.0, 0.0, 0.0, 0.0, 0.0, 0.0, 0.0, 0.0, 0.0, 0.0, 0.0, 0.0, 0.0, 0.0, 0.0, 0.0, 0.0, 0.0, 0.0, 0.0, 0.0, 0.0, 0.0, 0.0, 0.0, 0.0, 0.0, 0.0, 0.0, 0.0, 0.0, 0.0, 0.0, 0.0, 0.0, 0.0, 0.0, 0.0, 0.0, 0.0, 0.0, 0.0, 0.0, 0.0, 0.0, 0.0, 0.0, 0.0, 0.0, 0.0, 0.0, 0.0, 0.0, 0.0, 0.0, 0.0, 0.0, 0.0, 0.0, 0.0, 0.0, 0.0, 0.0, 0.0, 0.0, 0.0, 0.0, 0.0, 0.0, 0.0, 0.0, 0.0, 0.0, 0.0, 0.0, 0.0, 0.0, 0.0, 0.0, 0.0, 0.0, 0.0, 0.0, 0.0, 0.0, 0.0, 0.0, 0.0, 0.0, 0.0, 0.0, 0.0, 0.0, 0.0, 0.0, 0.0, 0.0, 0.0, 0.0, 0.0, 0.0, 0.0, 0.0, 0.0, 0.0, 0.0, 0.0, 0.0, 0.0, 0.0, 0.0, 0.0, 0.0, 0.0, 0.0, 0.0, 0.0, 0.0, 0.0, 0.0, 0.0, 0.0, 0.0, 0.0, 0.0, 0.0, 0.0, 0.0, 0.0, 0.0, 0.0, 0.0, 0.0, 0.0, 0.0, 0.0, 0.0, 0.0, 0.0, 0.0, 0.0, 0.0, 0.0, 0.0, 0.0, 0.0, 0.0, 0.0, 0.0, 0.0, 0.0, 0.0, 0.0, 0.0, 0.0, 0.0, 0.0, 0.0, 0.0, 0.0, 0.0, 0.0, 0.0, 0.0, 0.0, 0.0, 0.0, 0.0, 0.0, 0.0, 0.0, 0.0, 0.0, 0.0, 0.0, 0.0, 0.0, 0.0, 0.0, 0.0, 0.0, 0.0, 0.0, 0.0, 0.0, 0.0, 0.0, 0.0, 0.0, 0.0, 0.0, 0.0, 0.0, 0.0, 0.0, 0.0, 0.0, 0.0, 0.0, 0.0, 0.0, 0.0, 0.0, 0.0, 0.0, 0.0, 0.0, 0.0, 0.0, 0.0, 0.0, 0.0, 0.0, 0.0, 0.0, 0.0, 0.0, 0.0, 0.0, 0.0, 0.0, 0.0, 0.0, 0.0, 0.0, 0.0, 0.0, 0.0, 0.0, 0.0, 0.0, 0.0, 0.0, 0.0, 0.0, 0.0, 0.0, 0.0, 0.0, 0.0, 0.0, 0.0, 0.0, 0.0, 0.0, 0.0, 0.0, 0.0, 0.0, 0.0, 0.0, 0.0, 0.0, 0.0, 0.0, 0.0, 0.0, 0.0, 0.0, 0.0, 0.0, 0.0, 0.0, 0.0, 0.0, 0.0, 0.0, 0.0, 0.0, 0.0, 0.0, 0.0, 0.0, 0.0, 0.0, 0.0, 0.0, 0.0, 0.0, 0.0, 0.0, 0.0, 0.0, 0.0, 0.0, 0.0, 0.0, 0.0, 0.0, 0.0, 0.0, 0.0, 0.0, 0.0, 0.0, 0.0, 0.0, 0.0, 0.0, 0.0, 0.0, 0.0, 0.0, 0.0, 0.0, 0.0, 0.0, 0.0, 0.0, 0.0, 0.0, 0.0, 0.0, 0.0, 0.0, 0.0, 0.0, 0.0, 0.0, 0.0, 0.0, 0.0, 0.0, 0.0, 0.0, 0.0, 0.0, 0.0, 0.0, 0.0, 0.0, 0.0, 0.0, 0.0, 0.0, 0.0, 0.0, 0.0, 0.0, 0.0, 0.0, 0.0, 0.0, 0.0, 0.0, 0.0, 0.0, 0.0, 0.0, 0.0, 0.0, 0.0, 0.0, 0.0, 0.0, 0.0, 0.0, 0.0, 0.0, 0.0, 0.0, 0.0, 0.0, 0.0, 0.0, 0.0, 0.0, 0.0, 0.0, 0.0, 0.0, 0.0, 0.0, 0.0, 0.0, 0.0, 0.0, 0.0, 0.0, 0.0, 0.0, 0.0, 0.0, 0.0, 0.0, 0.0, 0.0, 0.0, 0.0, 0.0, 0.0, 0.0, 0.0, 0.0, 0.0, 0.0, 0.0, 0.0, 0.0, 0.0, 0.0, 0.0, 0.0, 0.0, 0.0, 0.0, 0.0, 0.0, 0.0, 0.0, 0.0, 0.0, 0.0, 0.0, 0.0, 0.0, 0.0, 0.0, 0.0, 0.0, 0.0, 0.0, 0.0, 0.0, 0.0, 0.0, 0.0, 0.0, 0.0, 0.0, 0.0, 0.0, 0.0, 0.0, 0.0, 0.0, 0.0, 0.0, 0.0, 0.0, 0.0, 0.0, 0.0, 0.0, 0.0, 0.0, 0.0, 0.0, 0.0, 0.0, 0.0, 0.0, 0.0, 0.0, 0.0, 0.0, 0.0, 0.0, 0.0, 0.0, 0.0, 0.0, 0.0, 0.0, 0.0, 0.0])
me_circle_004.materials.append(mat_material_004)
me_circle_004.materials.append(mat_white)
me_circle_004.use_remesh_fix_poles = True
me_circle_004.use_remesh_preserve_attributes = False
me_circle_004.update()
me_circle_005 = bpy.data.meshes.new('Circle.005')
me_circle_005.from_pydata([(-0.1082, 5.658, 0.4385), (3.942e-08, 5.658, 0.4095), (-0.1036, 5.772, 0.4615), (3.901e-08, 5.772, 0.4337), (3.738e-08, 5.66, 0.1867), (-0.1082, 5.658, 0.2156), (4.344e-08, 5.772, 0.219), (-0.1036, 5.77, 0.2466), (1.448e-07, 5.758, 0.03353), (-0.1082, 5.754, 0.06222), (1.547e-07, 5.867, 0.07376), (-0.1036, 5.863, 0.1012)], [], [(0, 1, 3, 2), (7, 11, 9, 5), (0, 5, 4, 1), (2, 7, 5, 0), (3, 6, 7, 2), (1, 4, 6, 3), (9, 11, 10, 8), (6, 10, 11, 7), (4, 8, 10, 6), (5, 9, 8, 4)])
_uv = me_circle_005.uv_layers.new(name='UVMap')
_uv.uv.foreach_set('vector', [0.0, 0.0, 0.0, 0.0, 0.0, 0.0, 0.0, 0.0, 0.0, 0.0, 0.0, 0.0, 0.0, 0.0, 0.0, 0.0, 0.0, 0.0, 0.0, 0.0, 0.0, 0.0, 0.0, 0.0, 0.0, 0.0, 0.0, 0.0, 0.0, 0.0, 0.0, 0.0, 0.0, 0.0, 0.0, 0.0, 0.0, 0.0, 0.0, 0.0, 0.0, 0.0, 0.0, 0.0, 0.0, 0.0, 0.0, 0.0, 0.0, 0.0, 0.0, 0.0, 0.0, 0.0, 0.0, 0.0, 0.0, 0.0, 0.0, 0.0, 0.0, 0.0, 0.0, 0.0, 0.0, 0.0, 0.0, 0.0, 0.0, 0.0, 0.0, 0.0, 0.0, 0.0, 0.0, 0.0, 0.0, 0.0, 0.0, 0.0])
me_circle_005.materials.append(mat_white)
me_circle_005.use_remesh_fix_poles = True
me_circle_005.use_remesh_preserve_attributes = False
me_circle_005.update()
me_circle_006 = bpy.data.meshes.new('Circle.006')
me_circle_006.from_pydata([(-2.82e-09, 0.243, 0.0), (-0.1215, 0.2104, 0.0), (-0.2104, 0.1215, 0.0), (-0.243, -8.741e-09, 0.0), (-0.2104, -0.1215, 0.0), (-0.1215, -0.2104, 0.0), (1.842e-08, -0.243, 0.0), (0.1215, -0.2104, 0.0), (0.2104, -0.1215, 0.0), (0.243, 4.778e-09, 0.0), (0.2104, 0.1215, 0.0), (0.1215, 0.2104, 0.0), (-0.02774, 0.04805, 0.4561), (3.143e-10, 0.05548, 0.4561), (-0.04805, 0.02774, 0.4561), (-0.05548, -3.86e-09, 0.4561), (-0.04805, -0.02774, 0.4561), (-0.02774, -0.04805, 0.4561), (5.165e-09, -0.05548, 0.4561), (0.02774, -0.04805, 0.4561), (0.04805, -0.02774, 0.4561), (0.05548, -7.732e-10, 0.4561), (0.04805, 0.02774, 0.4561), (0.02774, 0.04805, 0.4561), (-0.1025, -0.1776, 0.228), (-0.1776, -0.1025, 0.228), (-3.579e-09, 0.205, 0.228), (0.1025, 0.1776, 0.228), (-0.1776, 0.1025, 0.228), (-0.1025, 0.1776, 0.228), (0.205, 5.988e-09, 0.228), (0.1776, -0.1025, 0.228), (1.434e-08, -0.205, 0.228), (-0.205, -5.419e-09, 0.228), (0.1776, 0.1025, 0.228), (0.1025, -0.1776, 0.228)], [], [(1, 0, 11, 10, 9, 8, 7, 6, 5, 4, 3, 2), (12, 14, 15, 16, 17, 18, 19, 20, 21, 22, 23, 13), (25, 24, 17, 16), (27, 26, 13, 23), (29, 28, 14, 12), (31, 30, 21, 20), (24, 32, 18, 17), (28, 33, 15, 14), (30, 34, 22, 21), (32, 35, 19, 18), (33, 25, 16, 15), (34, 27, 23, 22), (26, 29, 12, 13), (35, 31, 20, 19), (7, 8, 31, 35), (0, 1, 29, 26), (10, 11, 27, 34), (3, 4, 25, 33), (6, 7, 35, 32), (9, 10, 34, 30), (2, 3, 33, 28), (5, 6, 32, 24), (8, 9, 30, 31), (1, 2, 28, 29), (11, 0, 26, 27), (4, 5, 24, 25)])
_uv = me_circle_006.uv_layers.new(name='UVMap')
_uv.uv.foreach_set('vector', [0.0, 0.0, 0.0, 0.0, 0.0, 0.0, 0.0, 0.0, 0.0, 0.0, 0.0, 0.0, 0.0, 0.0, 0.0, 0.0, 0.0, 0.0, 0.0, 0.0, 0.0, 0.0, 0.0, 0.0, 0.0, 0.0, 0.0, 0.0, 0.0, 0.0, 0.0, 0.0, 0.0, 0.0, 0.0, 0.0, 0.0, 0.0, 0.0, 0.0, 0.0, 0.0, 0.0, 0.0, 0.0, 0.0, 0.0, 0.0, 0.0, 0.0, 0.0, 0.0, 0.0, 0.0, 0.0, 0.0, 0.0, 0.0, 0.0, 0.0, 0.0, 0.0, 0.0, 0.0, 0.0, 0.0, 0.0, 0.0, 0.0, 0.0, 0.0, 0.0, 0.0, 0.0, 0.0, 0.0, 0.0, 0.0, 0.0, 0.0, 0.0, 0.0, 0.0, 0.0, 0.0, 0.0, 0.0, 0.0, 0.0, 0.0, 0.0, 0.0, 0.0, 0.0, 0.0, 0.0, 0.0, 0.0, 0.0, 0.0, 0.0, 0.0, 0.0, 0.0, 0.0, 0.0, 0.0, 0.0, 0.0, 0.0, 0.0, 0.0, 0.0, 0.0, 0.0, 0.0, 0.0, 0.0, 0.0, 0.0, 0.0, 0.0, 0.0, 0.0, 0.0, 0.0, 0.0, 0.0, 0.0, 0.0, 0.0, 0.0, 0.0, 0.0, 0.0, 0.0, 0.0, 0.0, 0.0, 0.0, 0.0, 0.0, 0.0, 0.0, 0.0, 0.0, 0.0, 0.0, 0.0, 0.0, 0.0, 0.0, 0.0, 0.0, 0.0, 0.0, 0.0, 0.0, 0.0, 0.0, 0.0, 0.0, 0.0, 0.0, 0.0, 0.0, 0.0, 0.0, 0.0, 0.0, 0.0, 0.0, 0.0, 0.0, 0.0, 0.0, 0.0, 0.0, 0.0, 0.0, 0.0, 0.0, 0.0, 0.0, 0.0, 0.0, 0.0, 0.0, 0.0, 0.0, 0.0, 0.0, 0.0, 0.0, 0.0, 0.0, 0.0, 0.0, 0.0, 0.0, 0.0, 0.0, 0.0, 0.0, 0.0, 0.0, 0.0, 0.0, 0.0, 0.0, 0.0, 0.0, 0.0, 0.0, 0.0, 0.0, 0.0, 0.0, 0.0, 0.0, 0.0, 0.0, 0.0, 0.0, 0.0, 0.0, 0.0, 0.0, 0.0, 0.0, 0.0, 0.0, 0.0, 0.0, 0.0, 0.0, 0.0, 0.0, 0.0, 0.0])
me_circle_006.materials.append(mat_white)
me_circle_006.use_remesh_fix_poles = True
me_circle_006.use_remesh_preserve_attributes = False
me_circle_006.update()
me_plane_001 = bpy.data.meshes.new('Plane.001')
me_plane_001.from_pydata([(-0.04672, -1.164e-07, 0.1605), (0.04672, -1.164e-07, 0.1605), (0.04672, -0.03365, 0.1605), (-0.04672, -0.03365, 0.1605), (-0.0367, -1.192e-07, 1.126), (-0.1465, -1.189e-07, 1.003), (-0.1204, -1.191e-07, 1.09), (0.0367, -1.192e-07, 1.126), (0.1465, -1.189e-07, 1.003), (0.1204, -1.191e-07, 1.09), (-0.0367, -0.03365, 1.126), (-0.1465, -0.03365, 1.003), (-0.1204, -0.03365, 1.09), (0.0367, -0.03365, 1.126), (0.1465, -0.03365, 1.003), (0.1204, -0.03365, 1.09), (0.1184, -0.03365, 0.7659), (-0.1184, -0.03365, 0.7659), (-0.1184, -1.182e-07, 0.7659), (0.1184, -1.182e-07, 0.7659), (0.1254, -0.03365, 0.8251), (0.1324, -0.03365, 0.8843), (0.1394, -0.03365, 0.9435), (0.1254, -1.183e-07, 0.8251), (0.1324, -1.185e-07, 0.8843), (0.1394, -1.187e-07, 0.9435), (-0.1394, -0.03365, 0.9435), (-0.1324, -0.03365, 0.8843), (-0.1254, -0.03365, 0.8251), (-0.1394, -1.187e-07, 0.9435), (-0.1324, -1.185e-07, 0.8843), (-0.1254, -1.183e-07, 0.8251)], [], [(11, 14, 15, 13, 10, 12), (5, 6, 4, 7, 9, 8), (4, 6, 12, 10), (9, 7, 13, 15), (25, 8, 14, 22), (0, 1, 2, 3), (6, 5, 11, 12), (7, 4, 10, 13), (8, 9, 15, 14), (18, 0, 3, 17), (26, 22, 14, 11), (29, 5, 8, 25), (0, 18, 19, 1), (3, 2, 16, 17), (31, 18, 17, 28), (1, 19, 16, 2), (5, 29, 26, 11), (29, 30, 27, 26), (30, 31, 28, 27), (18, 31, 23, 19), (31, 30, 24, 23), (30, 29, 25, 24), (17, 16, 20, 28), (28, 20, 21, 27), (27, 21, 22, 26), (19, 23, 20, 16), (23, 24, 21, 20), (24, 25, 22, 21)])
me_plane_001.polygons.foreach_set('material_index', [0, 0, 0, 0, 1, 0, 0, 0, 0, 0, 1, 1, 0, 0, 0, 0, 1, 0, 1, 0, 1, 0, 0, 1, 0, 0, 1, 0])
_uv = me_plane_001.uv_layers.new(name='UVMap')
_uv.uv.foreach_set('vector', [0.0, 0.8721, 1.0, 0.8721, 0.8795, 0.9625, 0.6139, 1.0, 0.3861, 1.0, 0.1205, 0.9625, 0.0, 0.8721, 0.1205, 0.9625, 0.3861, 1.0, 0.6139, 1.0, 0.8795, 0.9625, 1.0, 0.8721, 0.3861, 1.0, 0.1205, 0.9625, 0.1205, 0.9625, 0.3861, 1.0, 0.8795, 0.9625, 0.6139, 1.0, 0.6139, 1.0, 0.8795, 0.9625, 1.0, 0.8108, 1.0, 0.8721, 1.0, 0.8721, 1.0, 0.8108, 0.0, 0.0, 1.0, 0.0, 1.0, 0.0, 0.0, 0.0, 0.1205, 0.9625, 0.0, 0.8721, 0.0, 0.8721, 0.1205, 0.9625, 0.6139, 1.0, 0.3861, 1.0, 0.3861, 1.0, 0.6139, 1.0, 1.0, 0.8721, 0.8795, 0.9625, 0.8795, 0.9625, 1.0, 0.8721, 0.0, 0.6269, 0.0, 0.0, 0.0, 0.0, 0.0, 0.6269, 0.0, 0.8108, 1.0, 0.8108, 1.0, 0.8721, 0.0, 0.8721, 0.0, 0.8108, 0.0, 0.8721, 1.0, 0.8721, 1.0, 0.8108, 0.0, 0.0, 0.0, 0.6269, 1.0, 0.6269, 1.0, 0.0, 0.0, 0.0, 1.0, 0.0, 1.0, 0.6269, 0.0, 0.6269, 0.0, 0.6882, 0.0, 0.6269, 0.0, 0.6269, 0.0, 0.6882, 1.0, 0.0, 1.0, 0.6269, 1.0, 0.6269, 1.0, 0.0, 0.0, 0.8721, 0.0, 0.8108, 0.0, 0.8108, 0.0, 0.8721, 0.0, 0.8108, 0.0, 0.7495, 0.0, 0.7495, 0.0, 0.8108, 0.0, 0.7495, 0.0, 0.6882, 0.0, 0.6882, 0.0, 0.7495, 0.0, 0.6269, 0.0, 0.6882, 1.0, 0.6882, 1.0, 0.6269, 0.0, 0.6882, 0.0, 0.7495, 1.0, 0.7495, 1.0, 0.6882, 0.0, 0.7495, 0.0, 0.8108, 1.0, 0.8108, 1.0, 0.7495, 0.0, 0.6269, 1.0, 0.6269, 1.0, 0.6882, 0.0, 0.6882, 0.0, 0.6882, 1.0, 0.6882, 1.0, 0.7495, 0.0, 0.7495, 0.0, 0.7495, 1.0, 0.7495, 1.0, 0.8108, 0.0, 0.8108, 1.0, 0.6269, 1.0, 0.6882, 1.0, 0.6882, 1.0, 0.6269, 1.0, 0.6882, 1.0, 0.7495, 1.0, 0.7495, 1.0, 0.6882, 1.0, 0.7495, 1.0, 0.8108, 1.0, 0.8108, 1.0, 0.7495])
me_plane_001.materials.append(mat_white)
me_plane_001.materials.append(mat_blue)
me_plane_001.use_remesh_fix_poles = True
me_plane_001.use_remesh_preserve_attributes = False
me_plane_001.update()
me_circle_007 = bpy.data.meshes.new('Circle.007')
me_circle_007.from_pydata([(0.5241, -0.05893, -0.3026), (0.5241, 0.1436, -0.3026), (2.83, -0.05893, 1.125), (2.83, 0.1436, 1.125), (0.4868, -0.05893, -0.2423), (0.4868, 0.1436, -0.2423), (2.793, -0.05893, 1.186), (2.793, 0.1436, 1.186)], [], [(1, 3, 2, 0), (5, 4, 6, 7), (3, 1, 5, 7), (2, 3, 7, 6), (0, 2, 6, 4), (1, 0, 4, 5)])
_uv = me_circle_007.uv_layers.new(name='UVMap')
_uv.uv.foreach_set('vector', [0.0, 0.0, 0.0, 0.0, 0.0, 0.0, 0.0, 0.0, 0.0, 0.0, 0.0, 0.0, 0.0, 0.0, 0.0, 0.0, 0.0, 0.0, 0.0, 0.0, 0.0, 0.0, 0.0, 0.0, 0.0, 0.0, 0.0, 0.0, 0.0, 0.0, 0.0, 0.0, 0.0, 0.0, 0.0, 0.0, 0.0, 0.0, 0.0, 0.0, 0.0, 0.0, 0.0, 0.0, 0.0, 0.0, 0.0, 0.0])
me_circle_007.materials.append(mat_white)
me_circle_007.use_remesh_fix_poles = True
me_circle_007.use_remesh_preserve_attributes = False
me_circle_007.update()

# ---- objects
ob_plane = bpy.data.objects.new('Plane', me_circle)
ob_circle_001 = bpy.data.objects.new('Circle.001', me_circle_001)
ob_circle_002 = bpy.data.objects.new('Circle.002', me_circle_002)
ob_plane_035 = bpy.data.objects.new('Plane.035', me_plane)
ob_circle_003 = bpy.data.objects.new('Circle.003', me_circle_003)
ob_circle_004 = bpy.data.objects.new('Circle.004', me_circle_004)
ob_circle_005 = bpy.data.objects.new('Circle.005', me_circle_004)
ob_circle_006 = bpy.data.objects.new('Circle.006', me_circle_005)
ob_circle_007 = bpy.data.objects.new('Circle.007', me_circle_006)
ob_plane_001 = bpy.data.objects.new('Plane.001', me_plane_001)
ob_plane_002 = bpy.data.objects.new('Plane.002', me_plane_001)
ob_plane_003 = bpy.data.objects.new('Plane.003', me_plane_001)
ob_circle_008 = bpy.data.objects.new('Circle.008', me_circle_007)
ob_sun = bpy.data.objects.new('Sun', light_sun)
ob_area = bpy.data.objects.new('Area', light_area)
ob_camera = bpy.data.objects.new('Camera', cam_camera)

# ---- transforms, parenting, visibility, modifiers, constraints
ob_plane.location = (0.4729, -0.8152, 1.483)
ob_plane.rotation_euler = (-0.264, -5.795e-17, 7.694e-18)
ob_plane.scale = (0.7884, 0.7884, 0.7884)
ob_circle_001.parent = ob_plane
ob_circle_001.location = (0.0, 0.0, 0.0)
ob_circle_002.parent = ob_plane
ob_circle_002.location = (0.0, 0.0, 0.0)
_m = ob_circle_002.modifiers.new('Mirror', 'MIRROR')
ob_plane_035.parent = ob_plane
ob_plane_035.location = (7.483e-08, 0.297, 1.09)
ob_plane_035.scale = (1.0, 1.111, 1.0)
_m = ob_plane_035.modifiers.new('Mirror', 'MIRROR')
_m.use_clip = True
ob_circle_003.parent = ob_plane
ob_circle_003.location = (0.0, 0.0, 0.0)
_m = ob_circle_003.modifiers.new('Mirror', 'MIRROR')
ob_circle_004.parent = ob_plane
ob_circle_004.location = (1.315, -0.08968, -1.315)
_m = ob_circle_004.modifiers.new('Mirror', 'MIRROR')
_m.mirror_object = ob_plane
ob_circle_005.parent = ob_plane
ob_circle_005.location = (0.002486, 5.815, 0.08784)
ob_circle_005.scale = (0.4819, 0.4819, 0.4819)
ob_circle_006.parent = ob_plane
ob_circle_006.location = (0.0, 0.0, 0.0)
ob_circle_007.parent = ob_plane
ob_circle_007.location = (1.863e-08, -1.788, -1.242e-08)
ob_circle_007.rotation_euler = (1.571, -0.0, 0.0)
ob_plane_001.parent = ob_plane
ob_plane_001.location = (1.863e-08, -1.788, -1.242e-08)
ob_plane_001.scale = (1.246, 1.246, 1.246)
ob_plane_002.parent = ob_plane
ob_plane_002.location = (1.863e-08, -1.788, -1.242e-08)
ob_plane_002.rotation_euler = (-4.031e-07, 2.094, -2.327e-07)
ob_plane_002.scale = (1.246, 1.246, 1.246)
ob_plane_003.parent = ob_plane
ob_plane_003.location = (1.863e-08, -1.788, -1.242e-08)
ob_plane_003.rotation_euler = (-4.031e-07, 4.189, 2.327e-07)
ob_plane_003.scale = (1.246, 1.246, 1.246)
ob_circle_008.parent = ob_plane
ob_circle_008.location = (0.0, 0.0, 0.0)
_m = ob_circle_008.modifiers.new('Mirror', 'MIRROR')
ob_sun.location = (-3.627, -3.627, 8.885)
ob_sun.rotation_euler = (0.5236, -0.0, -0.7854)
ob_area.location = (-5.771, 2.616, 7.586)
ob_area.rotation_euler = (0.0, -0.0, 0.3598)
ob_camera.location = (26.54, -20.4, 21.85)
ob_camera.rotation_euler = (1.011, -6.87e-07, 0.8873)

# ---- collection membership
col_collection.objects.link(ob_plane)
col_collection.objects.link(ob_circle_001)
col_collection.objects.link(ob_circle_002)
col_collection.objects.link(ob_plane_035)
col_collection.objects.link(ob_circle_003)
col_collection.objects.link(ob_circle_004)
col_collection.objects.link(ob_circle_005)
col_collection.objects.link(ob_circle_006)
col_collection.objects.link(ob_circle_007)
col_collection.objects.link(ob_plane_001)
col_collection.objects.link(ob_plane_002)
col_collection.objects.link(ob_plane_003)
col_collection.objects.link(ob_circle_008)
col_collection.objects.link(ob_sun)
col_collection.objects.link(ob_area)
col_collection.objects.link(ob_camera)

# ---- scene / render settings (as saved in the file)
scene.camera = ob_camera
scene.frame_start = 1; scene.frame_end = 250; scene.frame_set(1)
scene.render.engine = 'CYCLES'
scene.render.resolution_x = 1600
scene.render.resolution_y = 1200
scene.render.use_border = True
scene.cycles.samples = 512
scene.cycles.sampling_pattern = 'TABULATED_SOBOL'
scene.cycles.use_adaptive_sampling = False
scene.cycles.use_light_tree = False
scene.eevee.use_gtao = True
scene.eevee.use_raytracing = True
scene.view_settings.look = 'Medium High Contrast'
scene.view_settings.view_transform = 'Filmic'
scene.view_settings.exposure = 1.0
bpy.context.view_layer.update()
